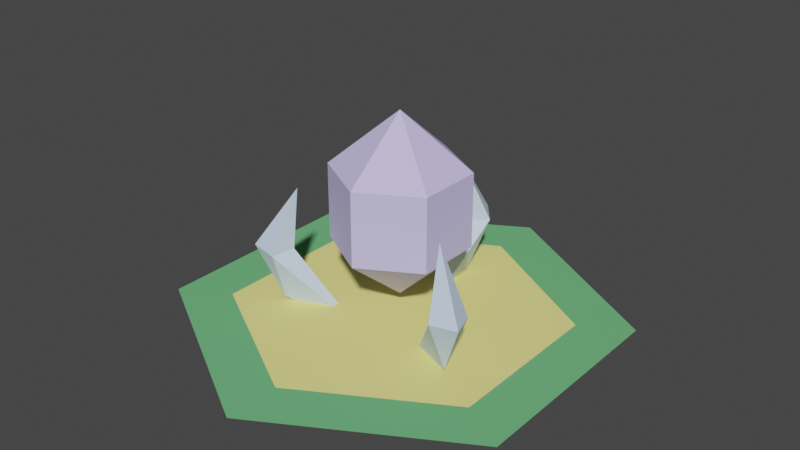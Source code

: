# Source: prism.blend  (saved by Blender 4.1.24; exported with 4.5.12 LTS)
import bpy
from mathutils import Matrix  # noqa: F401  (used for matrix-valued properties, if any)

bpy.ops.wm.read_factory_settings(use_empty=True)
scene = bpy.context.scene
scene.name = 'Scene'

# ---- collections
col_collection_1 = bpy.data.collections.new('Collection 1'); scene.collection.children.link(col_collection_1)

# ---- materials (node trees are filled in below, after node groups)
mat_material_004 = bpy.data.materials.new('Material.004')
mat_material_004.use_transparent_shadow = False
mat_material_004.diffuse_color = (0.9131, 0.8469, 0.2705, 1.0)
mat_material_005 = bpy.data.materials.new('Material.005')
mat_material_005.use_transparent_shadow = False
mat_material_005.diffuse_color = (0.1559, 0.4851, 0.2016, 1.0)
mat_material_001 = bpy.data.materials.new('Material.001')
mat_material_001.use_transparency_overlap = False
mat_material_001.show_transparent_back = False
mat_material_001.use_transparent_shadow = False
mat_material_001.diffuse_color = (0.6488, 0.5776, 1.0, 0.5)
mat_material = bpy.data.materials.new('Material')
mat_material.use_transparent_shadow = False
mat_material.diffuse_color = (0.6389, 0.7797, 1.0, 1.0)

# ---- material node trees

# ---- world
world_world = bpy.data.worlds.new('World'); scene.world = world_world
world_world.use_nodes = True; world_world.node_tree.nodes.clear()
_N = world_world.node_tree.nodes; _L = world_world.node_tree.links
n0 = _N.new('ShaderNodeOutputWorld'); n0.name = 'World Output'; n0.location = (300, 300)
n1 = _N.new('ShaderNodeBackground'); n1.name = 'Background'; n1.location = (10, 300)
n1.inputs[0].default_value = (0.05088, 0.05088, 0.05088, 1.0)
_L.new(n1.outputs[0], n0.inputs[0])
n0.is_active_output = True
world_world.color = (0.05088, 0.05088, 0.05088)
world_world.use_sun_shadow = False
world_world.sun_shadow_jitter_overblur = 0.0

# ---- meshes
me_cylinder_004 = bpy.data.meshes.new('Cylinder.004')
me_cylinder_004.from_pydata([(0.0, 0.75, 0.0), (0.6495, 0.375, 0.0), (0.6495, -0.375, 0.0), (0.0, -0.75, 0.0), (-0.6495, -0.375, 0.0), (-0.6495, 0.375, 0.0)], [], [(1, 0, 5, 4, 3, 2)])
me_cylinder_004.materials.append(mat_material_004)
me_cylinder_004.update()
me_cylinder_004.normals_split_custom_set([tuple(v) for v in zip(*[iter([0.0, 0.0, 1.0, 0.0, 0.0, 1.0, 0.0, 0.0, 1.0, 0.0, 0.0, 1.0, 0.0, 0.0, 1.0, 0.0, 0.0, 1.0])] * 3)])
me_cylinder_007 = bpy.data.meshes.new('Cylinder.007')
me_cylinder_007.from_pydata([(0.0, 0.75, 0.0), (0.0, 1.0, 0.0), (0.866, 0.5, 0.0), (0.6495, 0.375, 0.0), (0.866, -0.5, 0.0), (0.6495, -0.375, 0.0), (0.0, -1.0, 0.0), (0.0, -0.75, 0.0), (-0.866, -0.5, 0.0), (-0.6495, -0.375, 0.0), (-0.866, 0.5, 0.0), (-0.6495, 0.375, 0.0)], [], [(9, 8, 6, 7), (3, 2, 1, 0), (7, 6, 4, 5), (5, 4, 2, 3), (0, 1, 10, 11), (11, 10, 8, 9)])
me_cylinder_007.materials.append(mat_material_005)
me_cylinder_007.update()
me_cylinder_007.normals_split_custom_set([tuple(v) for v in zip(*[iter([0.0, 0.0, 1.0, 0.0, 0.0, 1.0, 0.0, 0.0, 1.0, 0.0, 0.0, 1.0, 0.0, 0.0, 1.0, 0.0, 0.0, 1.0, 0.0, 0.0, 1.0, 0.0, 0.0, 1.0, 0.0, 0.0, 1.0, 0.0, 0.0, 1.0, 0.0, 0.0, 1.0, 0.0, 0.0, 1.0, 0.0, 0.0, 1.0, 0.0, 0.0, 1.0, 0.0, 0.0, 1.0, 0.0, 0.0, 1.0, 0.0, 0.0, 1.0, 0.0, 0.0, 1.0, 0.0, 0.0, 1.0, 0.0, 0.0, 1.0, 0.0, 0.0, 1.0, 0.0, 0.0, 1.0, 0.0, 0.0, 1.0, 0.0, 0.0, 1.0])] * 3)])
me_cone = bpy.data.meshes.new('Cone')
me_cone.from_pydata([(0.0, 0.3, -0.25), (0.0, 0.3, 0.25), (0.2598, 0.15, -0.25), (0.2598, 0.15, 0.25), (0.2598, -0.15, -0.25), (0.2598, -0.15, 0.25), (0.0, -0.3, -0.25), (0.0, -0.3, 0.25), (-0.2598, -0.15, -0.25), (-0.2598, -0.15, 0.25), (-0.2598, 0.15, -0.25), (-0.2598, 0.15, 0.25), (0.0, -4.139e-09, 0.625), (0.0, -4.139e-09, -0.625)], [], [(0, 1, 3, 2), (2, 3, 5, 4), (4, 5, 7, 6), (6, 7, 9, 8), (0, 2, 13), (8, 9, 11, 10), (10, 11, 1, 0), (3, 1, 12), (1, 11, 12), (11, 9, 12), (9, 7, 12), (7, 5, 12), (5, 3, 12), (2, 4, 13), (4, 6, 13), (6, 8, 13), (8, 10, 13), (10, 0, 13)])
me_cone.materials.append(mat_material_001)
me_cone.update()
me_cube = bpy.data.meshes.new('Cube')
me_cube.from_pydata([(-0.1196, 0.1883, -0.3229), (0.03522, -0.0798, -0.2048), (-0.02249, -0.1439, 0.03235), (0.1196, -0.06188, 0.03235), (-0.001302, -0.01655, 0.3229), (0.01141, -0.03857, 0.03567), (0.09788, -0.1883, 0.04047), (-0.4139, 0.3583, -0.3229), (-0.7235, 0.3583, -0.2048), (-0.7502, 0.4403, 0.03235), (-0.7502, 0.2762, 0.03235), (-0.6505, 0.3583, 0.3229), (-0.6759, 0.3583, 0.03567), (-0.8489, 0.3583, 0.04047), (-0.1196, 0.5282, -0.3229), (0.03522, 0.7963, -0.2048), (0.1196, 0.7784, 0.03235), (-0.02249, 0.8604, 0.03235), (-0.001302, 0.7331, 0.3229), (0.01141, 0.7551, 0.03567), (0.09788, 0.9049, 0.04047)], [], [(0, 1, 2), (3, 1, 0), (1, 3, 6), (4, 3, 5), (3, 0, 5), (0, 2, 5), (2, 4, 5), (2, 1, 6), (4, 2, 6), (4, 6, 3), (7, 8, 9), (10, 8, 7), (8, 10, 13), (11, 10, 12), (10, 7, 12), (7, 9, 12), (9, 11, 12), (9, 8, 13), (11, 9, 13), (11, 13, 10), (14, 15, 16), (17, 15, 14), (15, 17, 20), (18, 17, 19), (17, 14, 19), (14, 16, 19), (16, 18, 19), (16, 15, 20), (18, 16, 20), (18, 20, 17)])
me_cube.materials.append(mat_material)
me_cube.update()

# ---- objects
ob_1_top = bpy.data.objects.new('1-top', me_cylinder_004)
ob_0_base = bpy.data.objects.new('0-base', me_cylinder_007)
ob_2_prism = bpy.data.objects.new('2-prism', me_cone)
ob_cube = bpy.data.objects.new('Cube', me_cube)

# ---- transforms, parenting, visibility, modifiers, constraints
ob_1_top.location = (0.0, 0.0, 0.0)
ob_0_base.location = (0.0, 0.0, 0.0)
ob_2_prism.location = (0.0, 0.0, 0.5)
ob_2_prism.scale = (1.0, 1.0, 0.67)
ob_cube.location = (0.3677, -0.2014, 0.2198)
ob_cube.rotation_euler = (0.0, -0.0, 0.5236)

# ---- collection membership
col_collection_1.objects.link(ob_1_top)
col_collection_1.objects.link(ob_0_base)
col_collection_1.objects.link(ob_2_prism)
col_collection_1.objects.link(ob_cube)

# ---- scene / render settings (as saved in the file)
scene.frame_start = 0; scene.frame_end = 30; scene.frame_set(20)
scene.render.engine = 'BLENDER_EEVEE_NEXT'
scene.cycles.sampling_pattern = 'TABULATED_SOBOL'
scene.cycles.use_light_tree = False
scene.eevee.ray_tracing_options.trace_max_roughness = 0.0
scene.view_settings.view_transform = 'Filmic'
bpy.context.view_layer.update()

# ---- added for rendering (the .blend has no active camera and no usable light): camera, sun
cam_auto = bpy.data.cameras.new('AutoCamera')
cam_auto.lens = 50.0
cam_auto.sensor_width = 36.0
cam_auto.clip_end = 1000.0
ob_auto_camera = bpy.data.objects.new('AutoCamera', cam_auto)
scene.collection.objects.link(ob_auto_camera)
ob_auto_camera.location = (2.62415, -3.14898, 2.50714)
ob_auto_camera.rotation_euler = (1.09748, -7.21219e-08, 0.694738)
scene.camera = ob_auto_camera
light_auto_sun = bpy.data.lights.new('AutoSun', 'SUN')
light_auto_sun.energy = 3.0
light_auto_sun.angle = 0.0523599
ob_auto_sun = bpy.data.objects.new('AutoSun', light_auto_sun)
scene.collection.objects.link(ob_auto_sun)
ob_auto_sun.rotation_euler = (0.872665, 0.174533, 0.523599)
bpy.context.view_layer.update()
